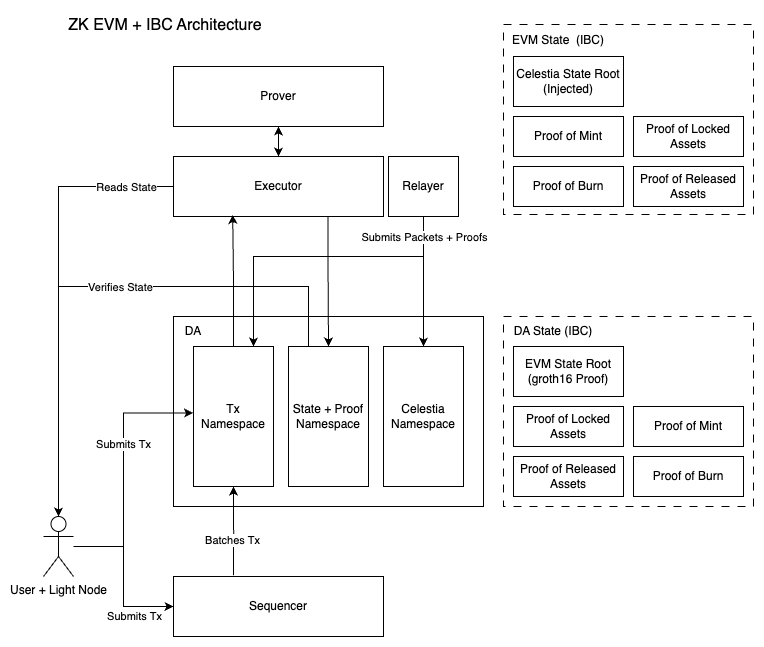

The diagram above was exported from draw.io. Its source (the exported page's mxGraphModel, read from the mxfile embedded in the PNG):
<mxGraphModel dx="995" dy="1968" grid="1" gridSize="10" guides="1" tooltips="1" connect="1" arrows="1" fold="1" page="1" pageScale="1" pageWidth="850" pageHeight="1100" math="0" shadow="0">
  <root>
    <mxCell id="0" />
    <mxCell id="1" parent="0" />
    <mxCell id="zBzNLl6rJFqq96cvZuc9-2" value="" style="rounded=0;whiteSpace=wrap;html=1;" parent="1" vertex="1">
      <mxGeometry x="178" y="256" width="310" height="190" as="geometry" />
    </mxCell>
    <mxCell id="zBzNLl6rJFqq96cvZuc9-12" value="" style="edgeStyle=orthogonalEdgeStyle;rounded=0;orthogonalLoop=1;jettySize=auto;html=1;entryX=0.5;entryY=1;entryDx=0;entryDy=0;exitX=0.286;exitY=-0.02;exitDx=0;exitDy=0;exitPerimeter=0;" parent="1" source="zBzNLl6rJFqq96cvZuc9-1" target="zBzNLl6rJFqq96cvZuc9-15" edge="1">
      <mxGeometry relative="1" as="geometry" />
    </mxCell>
    <mxCell id="zBzNLl6rJFqq96cvZuc9-13" value="Batches Tx" style="edgeLabel;html=1;align=center;verticalAlign=middle;resizable=0;points=[];" parent="zBzNLl6rJFqq96cvZuc9-12" connectable="0" vertex="1">
      <mxGeometry x="-0.2222" y="2" relative="1" as="geometry">
        <mxPoint as="offset" />
      </mxGeometry>
    </mxCell>
    <mxCell id="zBzNLl6rJFqq96cvZuc9-1" value="Sequencer" style="rounded=0;whiteSpace=wrap;html=1;" parent="1" vertex="1">
      <mxGeometry x="178" y="516" width="210" height="60" as="geometry" />
    </mxCell>
    <mxCell id="zBzNLl6rJFqq96cvZuc9-20" style="edgeStyle=orthogonalEdgeStyle;rounded=0;orthogonalLoop=1;jettySize=auto;html=1;exitX=0.25;exitY=0;exitDx=0;exitDy=0;" parent="1" source="zBzNLl6rJFqq96cvZuc9-16" target="zBzNLl6rJFqq96cvZuc9-3" edge="1">
      <mxGeometry relative="1" as="geometry">
        <Array as="points">
          <mxPoint x="313" y="226" />
          <mxPoint x="63" y="226" />
        </Array>
      </mxGeometry>
    </mxCell>
    <mxCell id="zBzNLl6rJFqq96cvZuc9-21" value="Verifies State" style="edgeLabel;html=1;align=center;verticalAlign=middle;resizable=0;points=[];" parent="zBzNLl6rJFqq96cvZuc9-20" connectable="0" vertex="1">
      <mxGeometry x="-0.0778" relative="1" as="geometry">
        <mxPoint as="offset" />
      </mxGeometry>
    </mxCell>
    <mxCell id="zBzNLl6rJFqq96cvZuc9-10" style="edgeStyle=orthogonalEdgeStyle;rounded=0;orthogonalLoop=1;jettySize=auto;html=1;entryX=-0.006;entryY=0.475;entryDx=0;entryDy=0;entryPerimeter=0;" parent="1" source="zBzNLl6rJFqq96cvZuc9-3" target="zBzNLl6rJFqq96cvZuc9-15" edge="1">
      <mxGeometry relative="1" as="geometry">
        <Array as="points">
          <mxPoint x="128" y="486" />
          <mxPoint x="128" y="353" />
        </Array>
      </mxGeometry>
    </mxCell>
    <mxCell id="zBzNLl6rJFqq96cvZuc9-11" value="Submits Tx" style="edgeLabel;html=1;align=center;verticalAlign=middle;resizable=0;points=[];" parent="zBzNLl6rJFqq96cvZuc9-10" connectable="0" vertex="1">
      <mxGeometry x="0.2061" y="1" relative="1" as="geometry">
        <mxPoint as="offset" />
      </mxGeometry>
    </mxCell>
    <mxCell id="zBzNLl6rJFqq96cvZuc9-3" value="User + Light Node&lt;div&gt;&lt;br&gt;&lt;div&gt;&lt;br&gt;&lt;/div&gt;&lt;/div&gt;" style="shape=umlActor;verticalLabelPosition=bottom;verticalAlign=top;html=1;outlineConnect=0;" parent="1" vertex="1">
      <mxGeometry x="48" y="456" width="30" height="60" as="geometry" />
    </mxCell>
    <mxCell id="zBzNLl6rJFqq96cvZuc9-5" style="edgeStyle=orthogonalEdgeStyle;rounded=0;orthogonalLoop=1;jettySize=auto;html=1;entryX=0;entryY=0.5;entryDx=0;entryDy=0;" parent="1" source="zBzNLl6rJFqq96cvZuc9-3" target="zBzNLl6rJFqq96cvZuc9-1" edge="1">
      <mxGeometry relative="1" as="geometry" />
    </mxCell>
    <mxCell id="zBzNLl6rJFqq96cvZuc9-6" value="Submits Tx" style="edgeLabel;html=1;align=center;verticalAlign=middle;resizable=0;points=[];" parent="zBzNLl6rJFqq96cvZuc9-5" connectable="0" vertex="1">
      <mxGeometry x="-0.1973" relative="1" as="geometry">
        <mxPoint x="10" y="56" as="offset" />
      </mxGeometry>
    </mxCell>
    <mxCell id="zBzNLl6rJFqq96cvZuc9-14" value="DA" style="text;html=1;align=center;verticalAlign=middle;whiteSpace=wrap;rounded=0;" parent="1" vertex="1">
      <mxGeometry x="168" y="256" width="60" height="30" as="geometry" />
    </mxCell>
    <mxCell id="zBzNLl6rJFqq96cvZuc9-15" value="Tx Namespace" style="rounded=0;whiteSpace=wrap;html=1;" parent="1" vertex="1">
      <mxGeometry x="198" y="286" width="80" height="140" as="geometry" />
    </mxCell>
    <mxCell id="zBzNLl6rJFqq96cvZuc9-16" value="State + Proof Namespace" style="rounded=0;whiteSpace=wrap;html=1;" parent="1" vertex="1">
      <mxGeometry x="293" y="286" width="80" height="140" as="geometry" />
    </mxCell>
    <mxCell id="zBzNLl6rJFqq96cvZuc9-19" style="edgeStyle=orthogonalEdgeStyle;rounded=0;orthogonalLoop=1;jettySize=auto;html=1;exitX=0.736;exitY=0.969;exitDx=0;exitDy=0;exitPerimeter=0;" parent="1" source="zBzNLl6rJFqq96cvZuc9-17" target="zBzNLl6rJFqq96cvZuc9-16" edge="1">
      <mxGeometry relative="1" as="geometry" />
    </mxCell>
    <mxCell id="zBzNLl6rJFqq96cvZuc9-22" style="edgeStyle=orthogonalEdgeStyle;rounded=0;orthogonalLoop=1;jettySize=auto;html=1;" parent="1" source="zBzNLl6rJFqq96cvZuc9-17" target="zBzNLl6rJFqq96cvZuc9-3" edge="1">
      <mxGeometry relative="1" as="geometry" />
    </mxCell>
    <mxCell id="zBzNLl6rJFqq96cvZuc9-23" value="Reads State" style="edgeLabel;html=1;align=center;verticalAlign=middle;resizable=0;points=[];" parent="zBzNLl6rJFqq96cvZuc9-22" connectable="0" vertex="1">
      <mxGeometry x="-0.7874" relative="1" as="geometry">
        <mxPoint as="offset" />
      </mxGeometry>
    </mxCell>
    <mxCell id="zBzNLl6rJFqq96cvZuc9-25" value="" style="edgeStyle=orthogonalEdgeStyle;rounded=0;orthogonalLoop=1;jettySize=auto;html=1;" parent="1" source="zBzNLl6rJFqq96cvZuc9-17" target="zBzNLl6rJFqq96cvZuc9-24" edge="1">
      <mxGeometry relative="1" as="geometry" />
    </mxCell>
    <mxCell id="zBzNLl6rJFqq96cvZuc9-17" value="Executor" style="rounded=0;whiteSpace=wrap;html=1;" parent="1" vertex="1">
      <mxGeometry x="178" y="96" width="210" height="60" as="geometry" />
    </mxCell>
    <mxCell id="zBzNLl6rJFqq96cvZuc9-18" style="edgeStyle=orthogonalEdgeStyle;rounded=0;orthogonalLoop=1;jettySize=auto;html=1;entryX=0.282;entryY=0.974;entryDx=0;entryDy=0;entryPerimeter=0;" parent="1" source="zBzNLl6rJFqq96cvZuc9-15" target="zBzNLl6rJFqq96cvZuc9-17" edge="1">
      <mxGeometry relative="1" as="geometry" />
    </mxCell>
    <mxCell id="zBzNLl6rJFqq96cvZuc9-26" style="edgeStyle=orthogonalEdgeStyle;rounded=0;orthogonalLoop=1;jettySize=auto;html=1;" parent="1" source="zBzNLl6rJFqq96cvZuc9-24" target="zBzNLl6rJFqq96cvZuc9-17" edge="1">
      <mxGeometry relative="1" as="geometry" />
    </mxCell>
    <mxCell id="zBzNLl6rJFqq96cvZuc9-24" value="Prover" style="rounded=0;whiteSpace=wrap;html=1;" parent="1" vertex="1">
      <mxGeometry x="178" y="6" width="210" height="60" as="geometry" />
    </mxCell>
    <mxCell id="zBzNLl6rJFqq96cvZuc9-27" value="" style="rounded=0;whiteSpace=wrap;html=1;dashed=1;dashPattern=8 8;" parent="1" vertex="1">
      <mxGeometry x="508" y="256" width="250" height="190" as="geometry" />
    </mxCell>
    <mxCell id="zBzNLl6rJFqq96cvZuc9-28" value="DA State (IBC)" style="text;html=1;align=center;verticalAlign=middle;whiteSpace=wrap;rounded=0;" parent="1" vertex="1">
      <mxGeometry x="498" y="256" width="120" height="30" as="geometry" />
    </mxCell>
    <mxCell id="zBzNLl6rJFqq96cvZuc9-29" value="" style="rounded=0;whiteSpace=wrap;html=1;dashed=1;dashPattern=8 8;" parent="1" vertex="1">
      <mxGeometry x="508" y="-36" width="250" height="190" as="geometry" />
    </mxCell>
    <mxCell id="zBzNLl6rJFqq96cvZuc9-30" value="EVM State&amp;nbsp;&amp;nbsp;&lt;span style=&quot;background-color: initial;&quot;&gt;(IBC)&lt;/span&gt;" style="text;html=1;align=center;verticalAlign=middle;whiteSpace=wrap;rounded=0;" parent="1" vertex="1">
      <mxGeometry x="478" y="-36" width="170" height="32" as="geometry" />
    </mxCell>
    <mxCell id="zBzNLl6rJFqq96cvZuc9-31" value="Celestia Namespace" style="rounded=0;whiteSpace=wrap;html=1;" parent="1" vertex="1">
      <mxGeometry x="388" y="286" width="80" height="140" as="geometry" />
    </mxCell>
    <mxCell id="zBzNLl6rJFqq96cvZuc9-33" style="edgeStyle=orthogonalEdgeStyle;rounded=0;orthogonalLoop=1;jettySize=auto;html=1;entryX=0.5;entryY=0;entryDx=0;entryDy=0;" parent="1" source="zBzNLl6rJFqq96cvZuc9-32" target="zBzNLl6rJFqq96cvZuc9-31" edge="1">
      <mxGeometry relative="1" as="geometry" />
    </mxCell>
    <mxCell id="zBzNLl6rJFqq96cvZuc9-35" style="edgeStyle=orthogonalEdgeStyle;rounded=0;orthogonalLoop=1;jettySize=auto;html=1;entryX=0.75;entryY=0;entryDx=0;entryDy=0;" parent="1" source="zBzNLl6rJFqq96cvZuc9-32" target="zBzNLl6rJFqq96cvZuc9-15" edge="1">
      <mxGeometry relative="1" as="geometry">
        <Array as="points">
          <mxPoint x="428" y="196" />
          <mxPoint x="258" y="196" />
        </Array>
      </mxGeometry>
    </mxCell>
    <mxCell id="zBzNLl6rJFqq96cvZuc9-36" value="Submits Packets + Proofs" style="edgeLabel;html=1;align=center;verticalAlign=middle;resizable=0;points=[];" parent="zBzNLl6rJFqq96cvZuc9-35" connectable="0" vertex="1">
      <mxGeometry x="-0.8648" relative="1" as="geometry">
        <mxPoint as="offset" />
      </mxGeometry>
    </mxCell>
    <mxCell id="zBzNLl6rJFqq96cvZuc9-32" value="Relayer" style="rounded=0;whiteSpace=wrap;html=1;" parent="1" vertex="1">
      <mxGeometry x="393" y="96" width="70" height="60" as="geometry" />
    </mxCell>
    <mxCell id="zBzNLl6rJFqq96cvZuc9-37" value="Celestia State Root (Injected)" style="rounded=0;whiteSpace=wrap;html=1;" parent="1" vertex="1">
      <mxGeometry x="518" y="-4" width="110" height="50" as="geometry" />
    </mxCell>
    <mxCell id="zBzNLl6rJFqq96cvZuc9-38" value="Proof of Locked Assets" style="rounded=0;whiteSpace=wrap;html=1;" parent="1" vertex="1">
      <mxGeometry x="518" y="346" width="110" height="40" as="geometry" />
    </mxCell>
    <mxCell id="zBzNLl6rJFqq96cvZuc9-39" value="Proof of Released Assets" style="rounded=0;whiteSpace=wrap;html=1;" parent="1" vertex="1">
      <mxGeometry x="518" y="396" width="110" height="40" as="geometry" />
    </mxCell>
    <mxCell id="zBzNLl6rJFqq96cvZuc9-40" value="EVM State Root (groth16 Proof)" style="rounded=0;whiteSpace=wrap;html=1;" parent="1" vertex="1">
      <mxGeometry x="518" y="286" width="110" height="50" as="geometry" />
    </mxCell>
    <mxCell id="zBzNLl6rJFqq96cvZuc9-41" value="Proof of Mint" style="rounded=0;whiteSpace=wrap;html=1;" parent="1" vertex="1">
      <mxGeometry x="518" y="56" width="110" height="40" as="geometry" />
    </mxCell>
    <mxCell id="zBzNLl6rJFqq96cvZuc9-42" value="Proof of Burn" style="rounded=0;whiteSpace=wrap;html=1;" parent="1" vertex="1">
      <mxGeometry x="518" y="106" width="110" height="40" as="geometry" />
    </mxCell>
    <mxCell id="zBzNLl6rJFqq96cvZuc9-43" value="Proof of Locked Assets" style="rounded=0;whiteSpace=wrap;html=1;" parent="1" vertex="1">
      <mxGeometry x="638" y="56" width="110" height="40" as="geometry" />
    </mxCell>
    <mxCell id="zBzNLl6rJFqq96cvZuc9-44" value="Proof of Released Assets" style="rounded=0;whiteSpace=wrap;html=1;" parent="1" vertex="1">
      <mxGeometry x="638" y="106" width="110" height="40" as="geometry" />
    </mxCell>
    <mxCell id="zBzNLl6rJFqq96cvZuc9-45" value="Proof of Mint" style="rounded=0;whiteSpace=wrap;html=1;" parent="1" vertex="1">
      <mxGeometry x="638" y="346" width="110" height="40" as="geometry" />
    </mxCell>
    <mxCell id="zBzNLl6rJFqq96cvZuc9-46" value="Proof of Burn" style="rounded=0;whiteSpace=wrap;html=1;" parent="1" vertex="1">
      <mxGeometry x="638" y="396" width="110" height="40" as="geometry" />
    </mxCell>
    <mxCell id="zBzNLl6rJFqq96cvZuc9-73" value="ZK EVM + IBC Architecture" style="text;html=1;align=center;verticalAlign=middle;whiteSpace=wrap;rounded=0;fontSize=16;" parent="1" vertex="1">
      <mxGeometry x="70" y="-50" width="200" height="30" as="geometry" />
    </mxCell>
  </root>
</mxGraphModel>